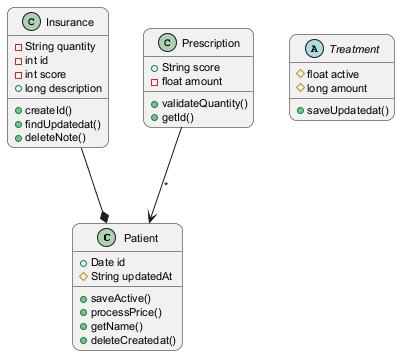

The diagram above was rendered by PlantUML. Its source (embedded in the PNG):
@startuml
skinparam backgroundColor #FFFFFF
skinparam roundCorner 15
skinparam defaultFontSize 11
class Patient {
  +Date id
  #String updatedAt
  +saveActive()
  +processPrice()
  +getName()
  +deleteCreatedat()
}
class Insurance {
  -String quantity
  -int id
  -int score
  +long description
  +createId()
  +findUpdatedat()
  +deleteNote()
}
abstract class Treatment {
  #float active
  #long amount
  +saveUpdatedat()
}
class Prescription {
  +String score
  -float amount
  +validateQuantity()
  +getId()
}
Prescription --> Patient : "*"
Insurance --* Patient
@enduml